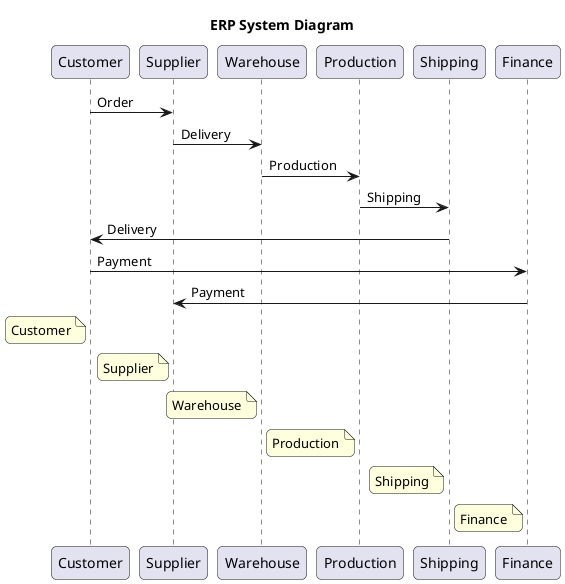

The diagram above was rendered by PlantUML. Its source (embedded in the PNG):
@startuml
title ERP System Diagram

skinparam linetype ortho
skinparam roundcorner 10
skinparam shadowing false

participant Customer as Cu
participant Supplier as Su
participant Warehouse as Wa
participant Production as Pr
participant Shipping as Sh
participant Finance as Fi

Cu -> Su : Order
Su -> Wa : Delivery
Wa -> Pr : Production
Pr -> Sh : Shipping
Sh -> Cu : Delivery
Cu -> Fi : Payment
Fi -> Su : Payment

note left of Cu : Customer
note left of Su : Supplier
note left of Wa : Warehouse
note left of Pr : Production
note left of Sh : Shipping
note left of Fi : Finance

@enduml